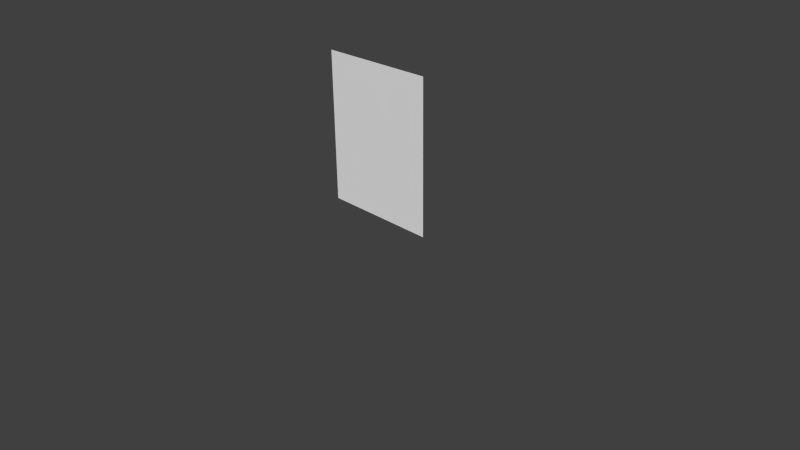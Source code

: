 # Source: tank-isaac.blend  (saved by Blender 2.76.0; exported with 4.5.12 LTS)
import bpy
from mathutils import Matrix  # noqa: F401  (used for matrix-valued properties, if any)

bpy.ops.wm.read_factory_settings(use_empty=True)
scene = bpy.context.scene
scene.name = 'Scene'

# ---- collections
col_collection_1 = bpy.data.collections.new('Collection 1'); scene.collection.children.link(col_collection_1)

# ---- materials (node trees are filled in below, after node groups)
mat_isaac = bpy.data.materials.new('Isaac')
mat_isaac.alpha_threshold = 0.0
mat_isaac.use_transparent_shadow = False
mat_isaac.diffuse_color = (0.6376, 0.3813, 0.3185, 1.0)
mat_isaac.roughness = 0.5
mat_isaac.specular_intensity = 0.05
mat_black = bpy.data.materials.new('Black')
mat_black.alpha_threshold = 0.0
mat_black.use_transparent_shadow = False
mat_black.diffuse_color = (0.01341, 0.01341, 0.01341, 1.0)
mat_black.roughness = 0.5
mat_isaac_tears = bpy.data.materials.new('Isaac-Tears')
mat_isaac_tears.alpha_threshold = 0.0
mat_isaac_tears.use_transparent_shadow = False
mat_isaac_tears.diffuse_color = (0.105, 0.4735, 0.8, 1.0)
mat_isaac_tears.roughness = 0.5
mat_glass_blank = bpy.data.materials.new('Glass-Blank')
mat_glass_blank.alpha_threshold = 0.0
mat_glass_blank.use_transparent_shadow = False
mat_glass_blank.roughness = 0.5

# ---- material node trees

# ---- world
world_world = bpy.data.worlds.new('World'); scene.world = world_world
world_world.color = (0.05088, 0.05088, 0.05088)
world_world.use_sun_shadow = False
world_world.sun_shadow_jitter_overblur = 0.0
world_world.cycles.sampling_method = 'MANUAL'
world_world.cycles.sample_map_resolution = 256

# ---- cameras
cam_camera = bpy.data.cameras.new('Camera')
cam_camera.clip_end = 100.0
cam_camera.lens = 35.0
cam_camera.sensor_width = 32.0
cam_camera.sensor_height = 18.0
cam_camera.ortho_scale = 7.314
cam_camera.dof.focus_distance = 0.0
cam_camera.dof.aperture_fstop = 128.0

# ---- meshes
me_cylinder_001 = bpy.data.meshes.new('Cylinder.001')
me_cylinder_001.from_pydata([(3.731e-08, 0.6718, 1.0), (0.1311, 0.6589, 1.0), (0.2571, 0.6206, 1.0), (0.3732, 0.5586, 1.0), (0.475, 0.475, 1.0), (0.5586, 0.3732, 1.0), (0.6206, 0.2571, 1.0), (0.6589, 0.1311, 1.0), (0.6718, 1.457e-07, 1.0), (0.6589, -0.1311, 1.0), (0.6206, -0.2571, 1.0), (0.5586, -0.3732, 1.0), (0.475, -0.475, 1.0), (0.3732, -0.5586, 1.0), (0.2571, -0.6206, 1.0), (0.1311, -0.6589, 1.0), (-1.816e-07, -0.6718, 1.0), (-0.1311, -0.6589, 1.0), (-0.2571, -0.6206, 1.0), (-0.3732, -0.5586, 1.0), (-0.475, -0.475, 1.0), (-0.5586, -0.3732, 1.0), (-0.6206, -0.2571, 1.0), (-0.6589, -0.1311, 1.0), (-0.6718, 7.436e-07, 1.0), (-0.6589, 0.1311, 1.0), (-0.6206, 0.2571, 1.0), (-0.5586, 0.3732, 1.0), (-0.475, 0.475, 1.0), (-0.3732, 0.5586, 1.0), (-0.2571, 0.6206, 1.0), (-0.1311, 0.6589, 1.0), (-1.304e-07, 0.6789, -0.4693), (1.234e-08, 0.8941, -0.2219), (0.1324, 0.6658, -0.4693), (0.1744, 0.8769, -0.2219), (0.2598, 0.6272, -0.4693), (0.3422, 0.8261, -0.2219), (0.3772, 0.5645, -0.4693), (0.4967, 0.7434, -0.2219), (0.48, 0.48, -0.4693), (0.6322, 0.6322, -0.2219), (0.5645, 0.3772, -0.4693), (0.7434, 0.4967, -0.2219), (0.6272, 0.2598, -0.4693), (0.8261, 0.3422, -0.2219), (0.6658, 0.1324, -0.4693), (0.8769, 0.1744, -0.2219), (0.6789, 7.451e-09, -0.4693), (0.8941, 9.788e-08, -0.2219), (0.6658, -0.1324, -0.4693), (0.8769, -0.1744, -0.2219), (0.6272, -0.2598, -0.4693), (0.8261, -0.3422, -0.2219), (0.5645, -0.3772, -0.4693), (0.7434, -0.4967, -0.2219), (0.48, -0.48, -0.4693), (0.6322, -0.6322, -0.2219), (0.3772, -0.5645, -0.4693), (0.4967, -0.7434, -0.2219), (0.2598, -0.6272, -0.4693), (0.3422, -0.8261, -0.2219), (0.1324, -0.6658, -0.4693), (0.1744, -0.8769, -0.2219), (-1.304e-07, -0.6789, -0.4693), (-2.79e-07, -0.8941, -0.2219), (-0.1324, -0.6658, -0.4693), (-0.1744, -0.8769, -0.2219), (-0.2598, -0.6272, -0.4693), (-0.3422, -0.8261, -0.2219), (-0.3772, -0.5645, -0.4693), (-0.4967, -0.7434, -0.2219), (-0.48, -0.48, -0.4693), (-0.6322, -0.6322, -0.2219), (-0.5645, -0.3772, -0.4693), (-0.7434, -0.4967, -0.2219), (-0.6272, -0.2598, -0.4693), (-0.8261, -0.3422, -0.2219), (-0.6658, -0.1324, -0.4693), (-0.8769, -0.1744, -0.2219), (-0.6789, 4.228e-07, -0.4693), (-0.8941, 8.937e-07, -0.2219), (-0.6658, 0.1324, -0.4693), (-0.8769, 0.1744, -0.2219), (-0.6272, 0.2598, -0.4693), (-0.8261, 0.3422, -0.2219), (-0.5645, 0.3772, -0.4693), (-0.7434, 0.4967, -0.2219), (-0.48, 0.48, -0.4693), (-0.6322, 0.6322, -0.2219), (-0.3772, 0.5645, -0.4693), (-0.4967, 0.7434, -0.2219), (-0.2598, 0.6272, -0.4693), (-0.3422, 0.8261, -0.2219), (-0.1324, 0.6658, -0.4693), (-0.1744, 0.8769, -0.2219)], [], [(95, 31, 0, 33), (37, 2, 3, 39), (39, 3, 4, 41), (41, 4, 5, 43), (43, 5, 6, 45), (45, 6, 7, 47), (47, 7, 8, 49), (49, 8, 9, 51), (51, 9, 10, 53), (53, 10, 11, 55), (55, 11, 12, 57), (57, 12, 13, 59), (59, 13, 14, 61), (61, 14, 15, 63), (63, 15, 16, 65), (65, 16, 17, 67), (67, 17, 18, 69), (69, 18, 19, 71), (71, 19, 20, 73), (73, 20, 21, 75), (75, 21, 22, 77), (77, 22, 23, 79), (79, 23, 24, 81), (81, 24, 25, 83), (83, 25, 26, 85), (85, 26, 27, 87), (87, 27, 28, 89), (89, 28, 29, 91), (91, 29, 30, 93), (93, 30, 31, 95), (1, 0, 31, 30, 29, 28, 27, 26, 25, 24, 23, 22, 21, 20, 19, 18, 17, 16, 15, 14, 13, 12, 11, 10, 9, 8, 7, 6, 5, 4, 3, 2), (35, 1, 2, 37), (33, 0, 1, 35), (33, 35, 34, 32), (35, 37, 36, 34), (37, 39, 38, 36), (39, 41, 40, 38), (41, 43, 42, 40), (43, 45, 44, 42), (45, 47, 46, 44), (47, 49, 48, 46), (49, 51, 50, 48), (51, 53, 52, 50), (53, 55, 54, 52), (55, 57, 56, 54), (57, 59, 58, 56), (59, 61, 60, 58), (61, 63, 62, 60), (63, 65, 64, 62), (65, 67, 66, 64), (67, 69, 68, 66), (69, 71, 70, 68), (71, 73, 72, 70), (73, 75, 74, 72), (75, 77, 76, 74), (77, 79, 78, 76), (79, 81, 80, 78), (81, 83, 82, 80), (83, 85, 84, 82), (85, 87, 86, 84), (87, 89, 88, 86), (89, 91, 90, 88), (91, 93, 92, 90), (93, 95, 94, 92), (95, 33, 32, 94), (32, 34, 36, 38, 40, 42, 44, 46, 48, 50, 52, 54, 56, 58, 60, 62, 64, 66, 68, 70, 72, 74, 76, 78, 80, 82, 84, 86, 88, 90, 92, 94)])
me_cylinder_001.materials.append(mat_isaac)
me_cylinder_001.use_remesh_preserve_volume = False
me_cylinder_001.use_remesh_preserve_attributes = False
me_cylinder_001.use_mirror_vertex_groups = False
me_cylinder_001.update()
me_sphere = bpy.data.meshes.new('Sphere')
me_sphere.from_pydata([(-0.1951, 0.0, 0.9808), (-0.3827, 0.0, 0.9239), (-0.5556, 0.0, 0.8315), (-0.7071, 0.0, 0.7071), (-0.8315, 0.0, 0.5556), (-0.9239, 0.0, 0.3827), (-0.9808, 0.0, 0.1951), (-1.0, 0.0, 7.55e-08), (-0.9808, 0.0, -0.1951), (-0.9239, 0.0, -0.3827), (-0.8315, 0.0, -0.5556), (-0.7071, 0.0, -0.7071), (-0.5556, 0.0, -0.8315), (-0.3827, 0.0, -0.9239), (-0.1951, 0.0, -0.9808), (-0.1913, 0.03806, 0.9808), (-0.3753, 0.07466, 0.9239), (-0.5449, 0.1084, 0.8315), (-0.6935, 0.1379, 0.7071), (-0.8155, 0.1622, 0.5556), (-0.9061, 0.1802, 0.3827), (-0.9619, 0.1913, 0.1951), (-0.9808, 0.1951, 7.55e-08), (-0.9619, 0.1913, -0.1951), (-0.9061, 0.1802, -0.3827), (-0.8155, 0.1622, -0.5556), (-0.6935, 0.1379, -0.7071), (-0.5449, 0.1084, -0.8315), (-0.3753, 0.07466, -0.9239), (-0.1913, 0.03806, -0.9808), (-0.1802, 0.07466, 0.9808), (-0.3536, 0.1464, 0.9239), (-0.5133, 0.2126, 0.8315), (-0.6533, 0.2706, 0.7071), (-0.7682, 0.3182, 0.5556), (-0.8536, 0.3536, 0.3827), (-0.9061, 0.3753, 0.1951), (-0.9239, 0.3827, 7.55e-08), (-0.9061, 0.3753, -0.1951), (-0.8536, 0.3536, -0.3827), (-0.7682, 0.3182, -0.5556), (-0.6533, 0.2706, -0.7071), (-0.5133, 0.2126, -0.8315), (-0.3536, 0.1464, -0.9239), (-0.1802, 0.07466, -0.9808), (-0.1622, 0.1084, 0.9808), (-0.3182, 0.2126, 0.9239), (-0.4619, 0.3087, 0.8315), (-0.5879, 0.3928, 0.7071), (-0.6913, 0.4619, 0.5556), (-0.7682, 0.5133, 0.3827), (-0.8155, 0.5449, 0.1951), (-0.8315, 0.5556, 7.55e-08), (-0.8155, 0.5449, -0.1951), (-0.7682, 0.5133, -0.3827), (-0.6913, 0.4619, -0.5556), (-0.5879, 0.3928, -0.7071), (-0.4619, 0.3087, -0.8315), (-0.3182, 0.2126, -0.9239), (-0.1622, 0.1084, -0.9808), (-0.1379, 0.1379, 0.9808), (-0.2706, 0.2706, 0.9239), (-0.3928, 0.3928, 0.8315), (-0.5, 0.5, 0.7071), (-0.5879, 0.5879, 0.5556), (-0.6533, 0.6533, 0.3827), (-0.6935, 0.6935, 0.1951), (-0.7071, 0.7071, 7.55e-08), (-0.6935, 0.6935, -0.1951), (-0.6533, 0.6533, -0.3827), (-0.5879, 0.5879, -0.5556), (-0.5, 0.5, -0.7071), (-0.3928, 0.3928, -0.8315), (-0.2706, 0.2706, -0.9239), (-0.1379, 0.1379, -0.9808), (-0.1084, 0.1622, 0.9808), (-0.2126, 0.3182, 0.9239), (-0.3087, 0.4619, 0.8315), (-0.3928, 0.5879, 0.7071), (-0.4619, 0.6913, 0.5556), (-0.5133, 0.7682, 0.3827), (-0.5449, 0.8155, 0.1951), (-0.5556, 0.8315, 7.55e-08), (-0.5449, 0.8155, -0.1951), (-0.5133, 0.7682, -0.3827), (-0.4619, 0.6913, -0.5556), (-0.3928, 0.5879, -0.7071), (-0.3087, 0.4619, -0.8315), (-0.2126, 0.3182, -0.9239), (-0.1084, 0.1622, -0.9808), (-0.07466, 0.1802, 0.9808), (-0.1464, 0.3536, 0.9239), (-0.2126, 0.5133, 0.8315), (-0.2706, 0.6533, 0.7071), (-0.3182, 0.7682, 0.5556), (-0.3536, 0.8536, 0.3827), (-0.3753, 0.9061, 0.1951), (-0.3827, 0.9239, 7.55e-08), (-0.3753, 0.9061, -0.1951), (-0.3536, 0.8536, -0.3827), (-0.3182, 0.7682, -0.5556), (-0.2706, 0.6533, -0.7071), (-0.2126, 0.5133, -0.8315), (-0.1464, 0.3536, -0.9239), (-0.07466, 0.1802, -0.9808), (-0.03806, 0.1913, 0.9808), (-0.07466, 0.3753, 0.9239), (-0.1084, 0.5449, 0.8315), (-0.1379, 0.6935, 0.7071), (-0.1622, 0.8155, 0.5556), (-0.1802, 0.9061, 0.3827), (-0.1913, 0.9619, 0.1951), (-0.1951, 0.9808, 7.55e-08), (-0.1913, 0.9619, -0.1951), (-0.1802, 0.9061, -0.3827), (-0.1622, 0.8155, -0.5556), (-0.1379, 0.6935, -0.7071), (-0.1084, 0.5449, -0.8315), (-0.07466, 0.3753, -0.9239), (-0.03806, 0.1913, -0.9808), (3.266e-07, 0.1951, 0.9808), (3.192e-07, 0.3827, 0.9239), (3.117e-07, 0.5556, 0.8315), (3.192e-07, 0.7071, 0.7071), (3.341e-07, 0.8315, 0.5556), (2.745e-07, 0.9239, 0.3827), (3.937e-07, 0.9808, 0.1951), (3.788e-07, 1.0, 7.55e-08), (3.937e-07, 0.9808, -0.1951), (2.298e-07, 0.9239, -0.3827), (3.341e-07, 0.8315, -0.5556), (3.192e-07, 0.7071, -0.7071), (3.415e-07, 0.5556, -0.8315), (3.043e-07, 0.3827, -0.9239), (3.08e-07, 0.1951, -0.9808), (0.03806, 0.1913, 0.9808), (0.07466, 0.3753, 0.9239), (0.1084, 0.5449, 0.8315), (0.138, 0.6935, 0.7071), (0.1622, 0.8155, 0.5556), (0.1802, 0.9061, 0.3827), (0.1913, 0.9619, 0.1951), (0.1951, 0.9808, 7.55e-08), (0.1913, 0.9619, -0.1951), (0.1802, 0.9061, -0.3827), (0.1622, 0.8155, -0.5556), (0.138, 0.6935, -0.7071), (0.1084, 0.5449, -0.8315), (0.07466, 0.3753, -0.9239), (0.03806, 0.1913, -0.9808), (0.07466, 0.1802, 0.9808), (0.1464, 0.3536, 0.9239), (0.2126, 0.5133, 0.8315), (0.2706, 0.6533, 0.7071), (0.3182, 0.7682, 0.5556), (0.3536, 0.8536, 0.3827), (0.3753, 0.9061, 0.1951), (0.3827, 0.9239, 7.55e-08), (0.3753, 0.9061, -0.1951), (0.3536, 0.8536, -0.3827), (0.3182, 0.7682, -0.5556), (0.2706, 0.6533, -0.7071), (0.2126, 0.5133, -0.8315), (0.1464, 0.3536, -0.9239), (0.07466, 0.1802, -0.9808), (0.1084, 0.1622, 0.9808), (0.2126, 0.3182, 0.9239), (0.3087, 0.4619, 0.8315), (0.3928, 0.5879, 0.7071), (0.4619, 0.6913, 0.5556), (0.5133, 0.7682, 0.3827), (0.5449, 0.8155, 0.1951), (0.5556, 0.8315, 7.55e-08), (0.5449, 0.8155, -0.1951), (0.5133, 0.7682, -0.3827), (0.4619, 0.6913, -0.5556), (0.3928, 0.5879, -0.7071), (0.3087, 0.4619, -0.8315), (0.2126, 0.3182, -0.9239), (0.1084, 0.1622, -0.9808), (0.138, 0.1379, 0.9808), (0.2706, 0.2706, 0.9239), (0.3928, 0.3928, 0.8315), (0.5, 0.5, 0.7071), (0.5879, 0.5879, 0.5556), (0.6533, 0.6533, 0.3827), (0.6935, 0.6935, 0.1951), (0.7071, 0.7071, 7.55e-08), (0.6935, 0.6935, -0.1951), (0.6533, 0.6533, -0.3827), (0.5879, 0.5879, -0.5556), (0.5, 0.5, -0.7071), (0.3928, 0.3928, -0.8315), (0.2706, 0.2706, -0.9239), (0.138, 0.1379, -0.9808), (0.1622, 0.1084, 0.9808), (0.3182, 0.2126, 0.9239), (0.4619, 0.3087, 0.8315), (0.5879, 0.3928, 0.7071), (0.6913, 0.4619, 0.5556), (0.7682, 0.5133, 0.3827), (0.8155, 0.5449, 0.1951), (0.8315, 0.5556, 7.55e-08), (0.8155, 0.5449, -0.1951), (0.7682, 0.5133, -0.3827), (0.6913, 0.4619, -0.5556), (0.5879, 0.3928, -0.7071), (0.4619, 0.3087, -0.8315), (0.3182, 0.2126, -0.9239), (0.1622, 0.1084, -0.9808), (0.1802, 0.07466, 0.9808), (0.3536, 0.1464, 0.9239), (0.5133, 0.2126, 0.8315), (0.6533, 0.2706, 0.7071), (0.7682, 0.3182, 0.5556), (0.8536, 0.3536, 0.3827), (0.9061, 0.3753, 0.1951), (0.9239, 0.3827, 7.55e-08), (0.9061, 0.3753, -0.1951), (0.8536, 0.3536, -0.3827), (0.7682, 0.3182, -0.5556), (0.6533, 0.2706, -0.7071), (0.5133, 0.2126, -0.8315), (0.3536, 0.1464, -0.9239), (0.1802, 0.07466, -0.9808), (0.1913, 0.03806, 0.9808), (0.3753, 0.07466, 0.9239), (0.5449, 0.1084, 0.8315), (0.6935, 0.1379, 0.7071), (0.8155, 0.1622, 0.5556), (0.9061, 0.1802, 0.3827), (0.9619, 0.1913, 0.1951), (0.9808, 0.1951, 7.55e-08), (0.9619, 0.1913, -0.1951), (0.9061, 0.1802, -0.3827), (0.8155, 0.1622, -0.5556), (0.6935, 0.1379, -0.7071), (0.5449, 0.1084, -0.8315), (0.3753, 0.07466, -0.9239), (0.1913, 0.03806, -0.9808), (0.1951, -7.212e-09, 0.9808), (0.3827, 4.122e-08, 0.9239), (0.5556, 2.632e-08, 0.8315), (0.7071, -2.584e-08, 0.7071), (0.8315, -8.544e-08, 0.5556), (0.9239, 6.357e-08, 0.3827), (0.9808, -8.544e-08, 0.1951), (1.0, -1.003e-07, 7.55e-08), (0.9808, -8.544e-08, -0.1951), (0.9239, 6.357e-08, -0.3827), (0.8315, -8.544e-08, -0.5556), (0.7071, -2.584e-08, -0.7071), (0.5556, -1.094e-08, -0.8315), (0.3827, 3.964e-09, -0.9239), (0.1951, 3.964e-09, -0.9808), (3.258e-07, 0.0, -1.0), (0.1913, -0.03806, 0.9808), (0.3753, -0.07466, 0.9239), (0.5449, -0.1084, 0.8315), (0.6935, -0.1379, 0.7071), (0.8155, -0.1622, 0.5556), (0.9061, -0.1802, 0.3827), (0.9619, -0.1913, 0.1951), (0.9808, -0.1951, 7.55e-08), (0.9619, -0.1913, -0.1951), (0.9061, -0.1802, -0.3827), (0.8155, -0.1622, -0.5556), (0.6935, -0.1379, -0.7071), (0.5449, -0.1084, -0.8315), (0.3753, -0.07466, -0.9239), (0.1913, -0.03806, -0.9808), (0.1802, -0.07466, 0.9808), (0.3536, -0.1464, 0.9239), (0.5133, -0.2126, 0.8315), (0.6533, -0.2706, 0.7071), (0.7682, -0.3182, 0.5556), (0.8536, -0.3536, 0.3827), (0.9061, -0.3753, 0.1951), (0.9239, -0.3827, 7.55e-08), (0.9061, -0.3753, -0.1951), (0.8536, -0.3536, -0.3827), (0.7682, -0.3182, -0.5556), (0.6533, -0.2706, -0.7071), (0.5133, -0.2126, -0.8315), (0.3536, -0.1464, -0.9239), (0.1802, -0.07466, -0.9808), (0.1622, -0.1084, 0.9808), (0.3182, -0.2126, 0.9239), (0.4619, -0.3087, 0.8315), (0.5879, -0.3928, 0.7071), (0.6913, -0.4619, 0.5556), (0.7682, -0.5133, 0.3827), (0.8155, -0.5449, 0.1951), (0.8315, -0.5556, 7.55e-08), (0.8155, -0.5449, -0.1951), (0.7682, -0.5133, -0.3827), (0.6913, -0.4619, -0.5556), (0.5879, -0.3928, -0.7071), (0.4619, -0.3087, -0.8315), (0.3182, -0.2126, -0.9239), (0.1622, -0.1084, -0.9808), (0.138, -0.1379, 0.9808), (0.2706, -0.2706, 0.9239), (0.3928, -0.3928, 0.8315), (0.5, -0.5, 0.7071), (0.5879, -0.5879, 0.5556), (0.6533, -0.6533, 0.3827), (0.6935, -0.6935, 0.1951), (0.7071, -0.7071, 7.55e-08), (0.6935, -0.6935, -0.1951), (0.6533, -0.6533, -0.3827), (0.5879, -0.5879, -0.5556), (0.5, -0.5, -0.7071), (0.3928, -0.3928, -0.8315), (0.2706, -0.2706, -0.9239), (0.1379, -0.1379, -0.9808), (0.1084, -0.1622, 0.9808), (0.2126, -0.3182, 0.9239), (0.3087, -0.4619, 0.8315), (0.3928, -0.5879, 0.7071), (0.4619, -0.6913, 0.5556), (0.5133, -0.7682, 0.3827), (0.5449, -0.8155, 0.1951), (0.5556, -0.8315, 7.55e-08), (0.5449, -0.8155, -0.1951), (0.5133, -0.7682, -0.3827), (0.4619, -0.6913, -0.5556), (0.3928, -0.5879, -0.7071), (0.3087, -0.4619, -0.8315), (0.2126, -0.3182, -0.9239), (0.1084, -0.1622, -0.9808), (0.07466, -0.1802, 0.9808), (0.1464, -0.3536, 0.9239), (0.2126, -0.5133, 0.8315), (0.2706, -0.6533, 0.7071), (0.3182, -0.7682, 0.5556), (0.3536, -0.8536, 0.3827), (0.3753, -0.9061, 0.1951), (0.3827, -0.9239, 7.55e-08), (0.3753, -0.9061, -0.1951), (0.3536, -0.8536, -0.3827), (0.3182, -0.7682, -0.5556), (0.2706, -0.6533, -0.7071), (0.2126, -0.5133, -0.8315), (0.1464, -0.3536, -0.9239), (0.07466, -0.1802, -0.9808), (0.03806, -0.1913, 0.9808), (0.07466, -0.3753, 0.9239), (0.1084, -0.5449, 0.8315), (0.1379, -0.6935, 0.7071), (0.1622, -0.8155, 0.5556), (0.1802, -0.9061, 0.3827), (0.1913, -0.9619, 0.1951), (0.1951, -0.9808, 7.55e-08), (0.1913, -0.9619, -0.1951), (0.1802, -0.9061, -0.3827), (0.1622, -0.8155, -0.5556), (0.1379, -0.6935, -0.7071), (0.1084, -0.5449, -0.8315), (0.07466, -0.3753, -0.9239), (0.03806, -0.1913, -0.9808), (3.117e-07, -0.1951, 0.9808), (2.819e-07, -0.3827, 0.9239), (2.819e-07, -0.5556, 0.8315), (1.851e-07, -0.7071, 0.7071), (1.404e-07, -0.8315, 0.5556), (3.192e-07, -0.9239, 0.3827), (9.567e-08, -0.9808, 0.1951), (1.404e-07, -1.0, 7.55e-08), (9.567e-08, -0.9808, -0.1951), (3.192e-07, -0.9239, -0.3827), (1.404e-07, -0.8315, -0.5556), (1.851e-07, -0.7071, -0.7071), (2.596e-07, -0.5556, -0.8315), (2.521e-07, -0.3827, -0.9239), (3.155e-07, -0.1951, -0.9808), (-0.03806, -0.1913, 0.9808), (-0.07466, -0.3753, 0.9239), (-0.1084, -0.5449, 0.8315), (-0.1379, -0.6935, 0.7071), (-0.1622, -0.8155, 0.5556), (-0.1802, -0.9061, 0.3827), (-0.1913, -0.9619, 0.1951), (-0.1951, -0.9808, 7.55e-08), (-0.1913, -0.9619, -0.1951), (-0.1802, -0.9061, -0.3827), (-0.1622, -0.8155, -0.5556), (-0.1379, -0.6935, -0.7071), (-0.1084, -0.5449, -0.8315), (-0.07466, -0.3753, -0.9239), (-0.03806, -0.1913, -0.9808), (-0.07466, -0.1802, 0.9808), (-0.1464, -0.3536, 0.9239), (-0.2126, -0.5133, 0.8315), (-0.2706, -0.6533, 0.7071), (-0.3182, -0.7682, 0.5556), (-0.3536, -0.8536, 0.3827), (-0.3753, -0.9061, 0.1951), (-0.3827, -0.9239, 7.55e-08), (-0.3753, -0.9061, -0.1951), (-0.3536, -0.8536, -0.3827), (-0.3182, -0.7682, -0.5556), (-0.2706, -0.6533, -0.7071), (-0.2126, -0.5133, -0.8315), (-0.1464, -0.3536, -0.9239), (-0.07466, -0.1802, -0.9808), (-0.1084, -0.1622, 0.9808), (-0.2126, -0.3182, 0.9239), (-0.3087, -0.4619, 0.8315), (-0.3928, -0.5879, 0.7071), (-0.4619, -0.6913, 0.5556), (-0.5133, -0.7682, 0.3827), (-0.5449, -0.8155, 0.1951), (-0.5556, -0.8315, 7.55e-08), (-0.5449, -0.8155, -0.1951), (-0.5133, -0.7682, -0.3827), (-0.4619, -0.6913, -0.5556), (-0.3928, -0.5879, -0.7071), (-0.3087, -0.4619, -0.8315), (-0.2126, -0.3182, -0.9239), (-0.1084, -0.1622, -0.9808), (-0.1379, -0.1379, 0.9808), (-0.2706, -0.2706, 0.9239), (-0.3928, -0.3928, 0.8315), (-0.5, -0.5, 0.7071), (-0.5879, -0.5879, 0.5556), (-0.6533, -0.6533, 0.3827), (-0.6935, -0.6935, 0.1951), (-0.7071, -0.7071, 7.55e-08), (-0.6935, -0.6935, -0.1951), (-0.6533, -0.6533, -0.3827), (-0.5879, -0.5879, -0.5556), (-0.5, -0.5, -0.7071), (-0.3928, -0.3928, -0.8315), (-0.2706, -0.2706, -0.9239), (-0.1379, -0.1379, -0.9808), (-0.1622, -0.1084, 0.9808), (-0.3182, -0.2126, 0.9239), (-0.4619, -0.3087, 0.8315), (-0.5879, -0.3928, 0.7071), (-0.6913, -0.4619, 0.5556), (-0.7682, -0.5133, 0.3827), (-0.8155, -0.5449, 0.1951), (-0.8315, -0.5556, 7.55e-08), (-0.8155, -0.5449, -0.1951), (-0.7682, -0.5133, -0.3827), (-0.6913, -0.4619, -0.5556), (-0.5879, -0.3928, -0.7071), (-0.4619, -0.3087, -0.8315), (-0.3182, -0.2126, -0.9239), (-0.1622, -0.1084, -0.9808), (2.48e-08, -1.247e-07, 1.0), (-0.1802, -0.07466, 0.9808), (-0.3536, -0.1464, 0.9239), (-0.5133, -0.2126, 0.8315), (-0.6533, -0.2706, 0.7071), (-0.7682, -0.3182, 0.5556), (-0.8536, -0.3536, 0.3827), (-0.9061, -0.3753, 0.1951), (-0.9239, -0.3827, 7.55e-08), (-0.9061, -0.3753, -0.1951), (-0.8536, -0.3536, -0.3827), (-0.7682, -0.3182, -0.5556), (-0.6533, -0.2706, -0.7071), (-0.5133, -0.2126, -0.8315), (-0.3536, -0.1464, -0.9239), (-0.1802, -0.07466, -0.9808), (-0.1913, -0.03806, 0.9808), (-0.3753, -0.07466, 0.9239), (-0.5449, -0.1084, 0.8315), (-0.6935, -0.1379, 0.7071), (-0.8155, -0.1622, 0.5556), (-0.9061, -0.1802, 0.3827), (-0.9619, -0.1913, 0.1951), (-0.9808, -0.1951, 7.55e-08), (-0.9619, -0.1913, -0.1951), (-0.9061, -0.1802, -0.3827), (-0.8155, -0.1622, -0.5556), (-0.6935, -0.1379, -0.7071), (-0.5449, -0.1084, -0.8315), (-0.3753, -0.07466, -0.9239), (-0.1913, -0.03806, -0.9808)], [], [(9, 8, 23, 24), (2, 1, 16, 17), (10, 9, 24, 25), (3, 2, 17, 18), (11, 10, 25, 26), (4, 3, 18, 19), (12, 11, 26, 27), (5, 4, 19, 20), (13, 12, 27, 28), (6, 5, 20, 21), (14, 13, 28, 29), (7, 6, 21, 22), (8, 7, 22, 23), (1, 0, 15, 16), (23, 22, 37, 38), (16, 15, 30, 31), (24, 23, 38, 39), (17, 16, 31, 32), (25, 24, 39, 40), (18, 17, 32, 33), (26, 25, 40, 41), (19, 18, 33, 34), (27, 26, 41, 42), (20, 19, 34, 35), (28, 27, 42, 43), (21, 20, 35, 36), (29, 28, 43, 44), (22, 21, 36, 37), (42, 41, 56, 57), (35, 34, 49, 50), (43, 42, 57, 58), (36, 35, 50, 51), (44, 43, 58, 59), (37, 36, 51, 52), (38, 37, 52, 53), (31, 30, 45, 46), (39, 38, 53, 54), (32, 31, 46, 47), (40, 39, 54, 55), (33, 32, 47, 48), (41, 40, 55, 56), (34, 33, 48, 49), (46, 45, 60, 61), (54, 53, 68, 69), (47, 46, 61, 62), (55, 54, 69, 70), (48, 47, 62, 63), (56, 55, 70, 71), (49, 48, 63, 64), (57, 56, 71, 72), (50, 49, 64, 65), (58, 57, 72, 73), (51, 50, 65, 66), (59, 58, 73, 74), (52, 51, 66, 67), (53, 52, 67, 68), (65, 64, 79, 80), (73, 72, 87, 88), (66, 65, 80, 81), (74, 73, 88, 89), (67, 66, 81, 82), (68, 67, 82, 83), (61, 60, 75, 76), (69, 68, 83, 84), (62, 61, 76, 77), (70, 69, 84, 85), (63, 62, 77, 78), (71, 70, 85, 86), (64, 63, 78, 79), (72, 71, 86, 87), (84, 83, 98, 99), (77, 76, 91, 92), (85, 84, 99, 100), (78, 77, 92, 93), (86, 85, 100, 101), (79, 78, 93, 94), (87, 86, 101, 102), (80, 79, 94, 95), (88, 87, 102, 103), (81, 80, 95, 96), (89, 88, 103, 104), (82, 81, 96, 97), (83, 82, 97, 98), (76, 75, 90, 91), (103, 102, 117, 118), (96, 95, 110, 111), (104, 103, 118, 119), (97, 96, 111, 112), (98, 97, 112, 113), (91, 90, 105, 106), (99, 98, 113, 114), (92, 91, 106, 107), (100, 99, 114, 115), (93, 92, 107, 108), (101, 100, 115, 116), (94, 93, 108, 109), (102, 101, 116, 117), (95, 94, 109, 110), (107, 106, 121, 122), (115, 114, 129, 130), (108, 107, 122, 123), (116, 115, 130, 131), (109, 108, 123, 124), (117, 116, 131, 132), (110, 109, 124, 125), (118, 117, 132, 133), (111, 110, 125, 126), (119, 118, 133, 134), (112, 111, 126, 127), (113, 112, 127, 128), (106, 105, 120, 121), (114, 113, 128, 129), (126, 125, 140, 141), (134, 133, 148, 149), (127, 126, 141, 142), (128, 127, 142, 143), (121, 120, 135, 136), (129, 128, 143, 144), (122, 121, 136, 137), (130, 129, 144, 145), (123, 122, 137, 138), (131, 130, 145, 146), (124, 123, 138, 139), (132, 131, 146, 147), (125, 124, 139, 140), (133, 132, 147, 148), (145, 144, 159, 160), (138, 137, 152, 153), (146, 145, 160, 161), (139, 138, 153, 154), (147, 146, 161, 162), (140, 139, 154, 155), (148, 147, 162, 163), (141, 140, 155, 156), (149, 148, 163, 164), (142, 141, 156, 157), (143, 142, 157, 158), (136, 135, 150, 151), (144, 143, 158, 159), (137, 136, 151, 152), (164, 163, 178, 179), (157, 156, 171, 172), (158, 157, 172, 173), (151, 150, 165, 166), (159, 158, 173, 174), (152, 151, 166, 167), (160, 159, 174, 175), (153, 152, 167, 168), (161, 160, 175, 176), (154, 153, 168, 169), (162, 161, 176, 177), (155, 154, 169, 170), (163, 162, 177, 178), (156, 155, 170, 171), (176, 175, 190, 191), (169, 168, 183, 184), (177, 176, 191, 192), (170, 169, 184, 185), (178, 177, 192, 193), (171, 170, 185, 186), (179, 178, 193, 194), (172, 171, 186, 187), (173, 172, 187, 188), (166, 165, 180, 181), (174, 173, 188, 189), (167, 166, 181, 182), (175, 174, 189, 190), (168, 167, 182, 183), (188, 187, 202, 203), (181, 180, 195, 196), (189, 188, 203, 204), (182, 181, 196, 197), (190, 189, 204, 205), (183, 182, 197, 198), (191, 190, 205, 206), (184, 183, 198, 199), (192, 191, 206, 207), (185, 184, 199, 200), (193, 192, 207, 208), (186, 185, 200, 201), (194, 193, 208, 209), (187, 186, 201, 202), (199, 198, 213, 214), (207, 206, 221, 222), (200, 199, 214, 215), (208, 207, 222, 223), (201, 200, 215, 216), (209, 208, 223, 224), (202, 201, 216, 217), (203, 202, 217, 218), (196, 195, 210, 211), (204, 203, 218, 219), (197, 196, 211, 212), (205, 204, 219, 220), (198, 197, 212, 213), (206, 205, 220, 221), (218, 217, 232, 233), (211, 210, 225, 226), (219, 218, 233, 234), (212, 211, 226, 227), (220, 219, 234, 235), (213, 212, 227, 228), (221, 220, 235, 236), (214, 213, 228, 229), (222, 221, 236, 237), (215, 214, 229, 230), (223, 222, 237, 238), (216, 215, 230, 231), (224, 223, 238, 239), (217, 216, 231, 232), (237, 236, 251, 252), (230, 229, 244, 245), (238, 237, 252, 253), (231, 230, 245, 246), (239, 238, 253, 254), (232, 231, 246, 247), (233, 232, 247, 248), (226, 225, 240, 241), (234, 233, 248, 249), (227, 226, 241, 242), (235, 234, 249, 250), (228, 227, 242, 243), (236, 235, 250, 251), (229, 228, 243, 244), (241, 240, 256, 257), (249, 248, 264, 265), (242, 241, 257, 258), (250, 249, 265, 266), (243, 242, 258, 259), (251, 250, 266, 267), (244, 243, 259, 260), (252, 251, 267, 268), (245, 244, 260, 261), (253, 252, 268, 269), (246, 245, 261, 262), (254, 253, 269, 270), (247, 246, 262, 263), (248, 247, 263, 264), (261, 260, 275, 276), (269, 268, 283, 284), (262, 261, 276, 277), (270, 269, 284, 285), (263, 262, 277, 278), (264, 263, 278, 279), (257, 256, 271, 272), (265, 264, 279, 280), (258, 257, 272, 273), (266, 265, 280, 281), (259, 258, 273, 274), (267, 266, 281, 282), (260, 259, 274, 275), (268, 267, 282, 283), (280, 279, 294, 295), (273, 272, 287, 288), (281, 280, 295, 296), (274, 273, 288, 289), (282, 281, 296, 297), (275, 274, 289, 290), (283, 282, 297, 298), (276, 275, 290, 291), (284, 283, 298, 299), (277, 276, 291, 292), (285, 284, 299, 300), (278, 277, 292, 293), (279, 278, 293, 294), (272, 271, 286, 287), (299, 298, 313, 314), (292, 291, 306, 307), (300, 299, 314, 315), (293, 292, 307, 308), (294, 293, 308, 309), (287, 286, 301, 302), (295, 294, 309, 310), (288, 287, 302, 303), (296, 295, 310, 311), (289, 288, 303, 304), (297, 296, 311, 312), (290, 289, 304, 305), (298, 297, 312, 313), (291, 290, 305, 306), (311, 310, 325, 326), (304, 303, 318, 319), (312, 311, 326, 327), (305, 304, 319, 320), (313, 312, 327, 328), (306, 305, 320, 321), (314, 313, 328, 329), (307, 306, 321, 322), (315, 314, 329, 330), (308, 307, 322, 323), (309, 308, 323, 324), (302, 301, 316, 317), (310, 309, 324, 325), (303, 302, 317, 318), (330, 329, 344, 345), (323, 322, 337, 338), (324, 323, 338, 339), (317, 316, 331, 332), (325, 324, 339, 340), (318, 317, 332, 333), (326, 325, 340, 341), (319, 318, 333, 334), (327, 326, 341, 342), (320, 319, 334, 335), (328, 327, 342, 343), (321, 320, 335, 336), (329, 328, 343, 344), (322, 321, 336, 337), (334, 333, 348, 349), (342, 341, 356, 357), (335, 334, 349, 350), (343, 342, 357, 358), (336, 335, 350, 351), (344, 343, 358, 359), (337, 336, 351, 352), (345, 344, 359, 360), (338, 337, 352, 353), (339, 338, 353, 354), (332, 331, 346, 347), (340, 339, 354, 355), (333, 332, 347, 348), (341, 340, 355, 356), (353, 352, 367, 368), (354, 353, 368, 369), (347, 346, 361, 362), (355, 354, 369, 370), (348, 347, 362, 363), (356, 355, 370, 371), (349, 348, 363, 364), (357, 356, 371, 372), (350, 349, 364, 365), (358, 357, 372, 373), (351, 350, 365, 366), (359, 358, 373, 374), (352, 351, 366, 367), (360, 359, 374, 375), (372, 371, 386, 387), (365, 364, 379, 380), (373, 372, 387, 388), (366, 365, 380, 381), (374, 373, 388, 389), (367, 366, 381, 382), (375, 374, 389, 390), (368, 367, 382, 383), (369, 368, 383, 384), (362, 361, 376, 377), (370, 369, 384, 385), (363, 362, 377, 378), (371, 370, 385, 386), (364, 363, 378, 379), (384, 383, 398, 399), (377, 376, 391, 392), (385, 384, 399, 400), (378, 377, 392, 393), (386, 385, 400, 401), (379, 378, 393, 394), (387, 386, 401, 402), (380, 379, 394, 395), (388, 387, 402, 403), (381, 380, 395, 396), (389, 388, 403, 404), (382, 381, 396, 397), (390, 389, 404, 405), (383, 382, 397, 398), (395, 394, 409, 410), (403, 402, 417, 418), (396, 395, 410, 411), (404, 403, 418, 419), (397, 396, 411, 412), (405, 404, 419, 420), (398, 397, 412, 413), (399, 398, 413, 414), (392, 391, 406, 407), (400, 399, 414, 415), (393, 392, 407, 408), (401, 400, 415, 416), (394, 393, 408, 409), (402, 401, 416, 417), (414, 413, 428, 429), (407, 406, 421, 422), (415, 414, 429, 430), (408, 407, 422, 423), (416, 415, 430, 431), (409, 408, 423, 424), (417, 416, 431, 432), (410, 409, 424, 425), (418, 417, 432, 433), (411, 410, 425, 426), (419, 418, 433, 434), (412, 411, 426, 427), (420, 419, 434, 435), (413, 412, 427, 428), (433, 432, 447, 448), (426, 425, 440, 441), (434, 433, 448, 449), (427, 426, 441, 442), (435, 434, 449, 450), (428, 427, 442, 443), (429, 428, 443, 444), (422, 421, 436, 437), (430, 429, 444, 445), (423, 422, 437, 438), (431, 430, 445, 446), (424, 423, 438, 439), (432, 431, 446, 447), (425, 424, 439, 440), (445, 444, 460, 461), (438, 437, 453, 454), (446, 445, 461, 462), (439, 438, 454, 455), (447, 446, 462, 463), (440, 439, 455, 456), (448, 447, 463, 464), (441, 440, 456, 457), (449, 448, 464, 465), (442, 441, 457, 458), (450, 449, 465, 466), (443, 442, 458, 459), (444, 443, 459, 460), (437, 436, 452, 453), (465, 464, 479, 480), (458, 457, 472, 473), (466, 465, 480, 481), (459, 458, 473, 474), (460, 459, 474, 475), (453, 452, 467, 468), (461, 460, 475, 476), (454, 453, 468, 469), (462, 461, 476, 477), (455, 454, 469, 470), (463, 462, 477, 478), (456, 455, 470, 471), (464, 463, 478, 479), (457, 456, 471, 472), (0, 451, 15), (255, 14, 29), (255, 29, 44), (15, 451, 30), (30, 451, 45), (255, 44, 59), (45, 451, 60), (255, 59, 74), (60, 451, 75), (255, 74, 89), (75, 451, 90), (255, 89, 104), (90, 451, 105), (255, 104, 119), (105, 451, 120), (255, 119, 134), (120, 451, 135), (255, 134, 149), (135, 451, 150), (255, 149, 164), (150, 451, 165), (255, 164, 179), (165, 451, 180), (255, 179, 194), (180, 451, 195), (255, 194, 209), (195, 451, 210), (255, 209, 224), (210, 451, 225), (255, 224, 239), (225, 451, 240), (255, 239, 254), (240, 451, 256), (255, 254, 270), (256, 451, 271), (255, 270, 285), (271, 451, 286), (255, 285, 300), (286, 451, 301), (255, 300, 315), (301, 451, 316), (255, 315, 330), (316, 451, 331), (255, 330, 345), (331, 451, 346), (255, 345, 360), (346, 451, 361), (255, 360, 375), (361, 451, 376), (255, 375, 390), (376, 451, 391), (255, 390, 405), (391, 451, 406), (255, 405, 420), (406, 451, 421), (255, 420, 435), (421, 451, 436), (255, 435, 450), (436, 451, 452), (255, 450, 466), (452, 451, 467), (255, 466, 481), (469, 468, 1, 2), (477, 476, 9, 10), (470, 469, 2, 3), (478, 477, 10, 11), (471, 470, 3, 4), (479, 478, 11, 12), (472, 471, 4, 5), (480, 479, 12, 13), (473, 472, 5, 6), (481, 480, 13, 14), (474, 473, 6, 7), (467, 451, 0), (255, 481, 14), (475, 474, 7, 8), (468, 467, 0, 1), (476, 475, 8, 9)])
me_sphere.polygons.foreach_set('material_index', [0, 0, 0, 0, 0, 0, 0, 0, 0, 0, 0, 0, 0, 0, 0, 0, 0, 0, 0, 0, 0, 0, 0, 0, 0, 0, 0, 0, 0, 0, 0, 0, 0, 0, 0, 0, 0, 0, 0, 0, 0, 0, 0, 0, 0, 0, 0, 0, 0, 0, 0, 0, 0, 0, 0, 0, 0, 0, 0, 0, 0, 0, 0, 0, 0, 0, 0, 0, 0, 0, 0, 0, 0, 0, 0, 0, 0, 0, 0, 0, 0, 0, 0, 0, 0, 0, 0, 0, 0, 0, 0, 0, 0, 0, 0, 0, 0, 0, 0, 0, 0, 0, 0, 0, 0, 0, 0, 0, 0, 0, 0, 0, 0, 0, 0, 0, 0, 0, 0, 0, 0, 0, 0, 0, 0, 0, 0, 0, 0, 0, 0, 0, 0, 0, 0, 0, 0, 0, 0, 0, 0, 0, 0, 0, 0, 0, 0, 0, 0, 0, 0, 0, 0, 0, 0, 0, 0, 0, 0, 0, 0, 0, 0, 0, 0, 0, 0, 0, 0, 0, 0, 0, 0, 0, 0, 0, 0, 0, 0, 0, 0, 0, 0, 0, 0, 0, 0, 0, 0, 0, 0, 0, 0, 0, 0, 0, 0, 0, 0, 0, 0, 0, 0, 0, 0, 0, 0, 0, 0, 0, 0, 0, 0, 0, 0, 0, 0, 0, 0, 0, 0, 0, 0, 0, 0, 0, 0, 0, 0, 0, 0, 0, 0, 0, 0, 0, 0, 0, 0, 0, 0, 0, 0, 0, 0, 0, 0, 0, 0, 0, 0, 0, 0, 0, 0, 0, 0, 0, 0, 0, 0, 0, 0, 0, 0, 0, 0, 0, 0, 0, 0, 0, 0, 0, 0, 0, 0, 0, 0, 0, 2, 0, 0, 0, 0, 0, 0, 0, 0, 0, 1, 0, 2, 0, 0, 0, 1, 0, 2, 0, 0, 0, 0, 0, 0, 0, 0, 0, 0, 2, 0, 0, 0, 0, 0, 0, 0, 1, 0, 2, 0, 2, 0, 0, 0, 0, 0, 0, 0, 0, 0, 0, 0, 0, 0, 0, 0, 0, 0, 0, 0, 0, 0, 0, 0, 0, 0, 0, 0, 0, 1, 0, 2, 0, 2, 0, 0, 0, 0, 0, 0, 0, 0, 0, 0, 0, 0, 0, 0, 0, 0, 1, 0, 2, 0, 0, 0, 0, 1, 0, 2, 0, 2, 0, 2, 0, 0, 0, 0, 0, 0, 0, 0, 0, 0, 0, 0, 0, 0, 0, 0, 0, 0, 0, 0, 0, 0, 0, 0, 0, 0, 0, 0, 0, 0, 0, 0, 0, 0, 0, 0, 0, 0, 0, 0, 0, 0, 0, 0, 0, 0, 0, 0, 0, 0, 0, 0, 0, 0, 0, 0, 0, 0, 0, 0, 0, 0, 0, 0, 0, 0, 0, 0, 0, 0, 0, 0, 0, 0, 0, 0, 0, 0, 0, 0, 0, 0, 0, 0, 0, 0, 0, 0, 0, 0, 0, 0, 0, 0, 0, 0, 0, 0, 0, 0, 0, 0, 0, 0, 0, 0, 0, 0, 0, 0, 0, 0, 0, 0, 0, 0, 0, 0, 0, 0, 0, 0, 0, 0, 0, 0, 0])
me_sphere.materials.append(mat_isaac)
me_sphere.materials.append(mat_black)
me_sphere.materials.append(mat_isaac_tears)
me_sphere.use_remesh_preserve_volume = False
me_sphere.use_remesh_preserve_attributes = False
me_sphere.use_mirror_vertex_groups = False
me_sphere.update()
me_plane_001 = bpy.data.meshes.new('Plane.001')
me_plane_001.from_pydata([(-0.8, 0.1, 2.5), (0.8, 0.1, 2.5), (-0.8, 0.1, 0.5), (0.8, 0.1, 0.5)], [], [(2, 3, 1, 0)])
me_plane_001.materials.append(mat_glass_blank)
me_plane_001.use_remesh_preserve_volume = False
me_plane_001.use_remesh_preserve_attributes = False
me_plane_001.use_mirror_vertex_groups = False
me_plane_001.update()
me_cylinder_003 = bpy.data.meshes.new('Cylinder.003')
me_cylinder_003.from_pydata([(3.731e-08, 0.6718, 1.0), (0.1311, 0.6589, 1.0), (0.2571, 0.6206, 1.0), (0.3732, 0.5586, 1.0), (0.475, 0.475, 1.0), (0.5586, 0.3732, 1.0), (0.6206, 0.2571, 1.0), (0.6589, 0.1311, 1.0), (0.6718, 1.457e-07, 1.0), (0.6589, -0.1311, 1.0), (0.6206, -0.2571, 1.0), (0.5586, -0.3732, 1.0), (0.475, -0.475, 1.0), (0.3732, -0.5586, 1.0), (0.2571, -0.6206, 1.0), (0.1311, -0.6589, 1.0), (-1.816e-07, -0.6718, 1.0), (-0.1311, -0.6589, 1.0), (-0.2571, -0.6206, 1.0), (-0.3732, -0.5586, 1.0), (-0.475, -0.475, 1.0), (-0.5586, -0.3732, 1.0), (-0.6206, -0.2571, 1.0), (-0.6589, -0.1311, 1.0), (-0.6718, 7.436e-07, 1.0), (-0.6589, 0.1311, 1.0), (-0.6206, 0.2571, 1.0), (-0.5586, 0.3732, 1.0), (-0.475, 0.475, 1.0), (-0.3732, 0.5586, 1.0), (-0.2571, 0.6206, 1.0), (-0.1311, 0.6589, 1.0), (-1.304e-07, 0.6789, -0.7762), (1.234e-08, 0.8941, -0.5288), (0.1324, 0.6658, -0.7762), (0.1744, 0.8769, -0.5288), (0.2598, 0.6272, -0.7762), (0.3422, 0.8261, -0.5288), (0.3772, 0.5645, -0.7762), (0.4967, 0.7434, -0.5288), (0.48, 0.48, -0.7762), (0.6322, 0.6322, -0.5288), (0.5645, 0.3772, -0.7762), (0.7434, 0.4967, -0.5288), (0.6272, 0.2598, -0.7762), (0.8261, 0.3422, -0.5288), (0.6658, 0.1324, -0.7762), (0.8769, 0.1744, -0.5288), (0.6789, 7.451e-09, -0.7762), (0.8941, 9.788e-08, -0.5288), (0.6658, -0.1324, -0.7762), (0.8769, -0.1744, -0.5288), (0.6272, -0.2598, -0.7762), (0.8261, -0.3422, -0.5288), (0.5645, -0.3772, -0.7762), (0.7434, -0.4967, -0.5288), (0.48, -0.48, -0.7762), (0.6322, -0.6322, -0.5288), (0.3772, -0.5645, -0.7762), (0.4967, -0.7434, -0.5288), (0.2598, -0.6272, -0.7762), (0.3422, -0.8261, -0.5288), (0.1324, -0.6658, -0.7762), (0.1744, -0.8769, -0.5288), (-1.304e-07, -0.6789, -0.7762), (-2.79e-07, -0.8941, -0.5288), (-0.1324, -0.6658, -0.7762), (-0.1744, -0.8769, -0.5288), (-0.2598, -0.6272, -0.7762), (-0.3422, -0.8261, -0.5288), (-0.3772, -0.5645, -0.7762), (-0.4967, -0.7434, -0.5288), (-0.48, -0.48, -0.7762), (-0.6322, -0.6322, -0.5288), (-0.5645, -0.3772, -0.7762), (-0.7434, -0.4967, -0.5288), (-0.6272, -0.2598, -0.7762), (-0.8261, -0.3422, -0.5288), (-0.6658, -0.1324, -0.7762), (-0.8769, -0.1744, -0.5288), (-0.6789, 4.228e-07, -0.7762), (-0.8941, 8.937e-07, -0.5288), (-0.6658, 0.1324, -0.7762), (-0.8769, 0.1744, -0.5288), (-0.6272, 0.2598, -0.7762), (-0.8261, 0.3422, -0.5288), (-0.5645, 0.3772, -0.7762), (-0.7434, 0.4967, -0.5288), (-0.48, 0.48, -0.7762), (-0.6322, 0.6322, -0.5288), (-0.3772, 0.5645, -0.7762), (-0.4967, 0.7434, -0.5288), (-0.2598, 0.6272, -0.7762), (-0.3422, 0.8261, -0.5288), (-0.1324, 0.6658, -0.7762), (-0.1744, 0.8769, -0.5288)], [], [(95, 31, 0, 33), (37, 2, 3, 39), (39, 3, 4, 41), (41, 4, 5, 43), (43, 5, 6, 45), (45, 6, 7, 47), (47, 7, 8, 49), (49, 8, 9, 51), (51, 9, 10, 53), (53, 10, 11, 55), (55, 11, 12, 57), (57, 12, 13, 59), (59, 13, 14, 61), (61, 14, 15, 63), (63, 15, 16, 65), (65, 16, 17, 67), (67, 17, 18, 69), (69, 18, 19, 71), (71, 19, 20, 73), (73, 20, 21, 75), (75, 21, 22, 77), (77, 22, 23, 79), (79, 23, 24, 81), (81, 24, 25, 83), (83, 25, 26, 85), (85, 26, 27, 87), (87, 27, 28, 89), (89, 28, 29, 91), (91, 29, 30, 93), (93, 30, 31, 95), (1, 0, 31, 30, 29, 28, 27, 26, 25, 24, 23, 22, 21, 20, 19, 18, 17, 16, 15, 14, 13, 12, 11, 10, 9, 8, 7, 6, 5, 4, 3, 2), (35, 1, 2, 37), (33, 0, 1, 35), (33, 35, 34, 32), (35, 37, 36, 34), (37, 39, 38, 36), (39, 41, 40, 38), (41, 43, 42, 40), (43, 45, 44, 42), (45, 47, 46, 44), (47, 49, 48, 46), (49, 51, 50, 48), (51, 53, 52, 50), (53, 55, 54, 52), (55, 57, 56, 54), (57, 59, 58, 56), (59, 61, 60, 58), (61, 63, 62, 60), (63, 65, 64, 62), (65, 67, 66, 64), (67, 69, 68, 66), (69, 71, 70, 68), (71, 73, 72, 70), (73, 75, 74, 72), (75, 77, 76, 74), (77, 79, 78, 76), (79, 81, 80, 78), (81, 83, 82, 80), (83, 85, 84, 82), (85, 87, 86, 84), (87, 89, 88, 86), (89, 91, 90, 88), (91, 93, 92, 90), (93, 95, 94, 92), (95, 33, 32, 94), (32, 34, 36, 38, 40, 42, 44, 46, 48, 50, 52, 54, 56, 58, 60, 62, 64, 66, 68, 70, 72, 74, 76, 78, 80, 82, 84, 86, 88, 90, 92, 94)])
me_cylinder_003.materials.append(mat_isaac)
me_cylinder_003.use_remesh_preserve_volume = False
me_cylinder_003.use_remesh_preserve_attributes = False
me_cylinder_003.use_mirror_vertex_groups = False
me_cylinder_003.update()
me_cylinder_005 = bpy.data.meshes.new('Cylinder.005')
me_cylinder_005.from_pydata([(3.731e-08, 0.6718, 1.0), (0.1311, 0.6589, 1.0), (0.2571, 0.6206, 1.0), (0.3732, 0.5586, 1.0), (0.475, 0.475, 1.0), (0.5586, 0.3732, 1.0), (0.6206, 0.2571, 1.0), (0.6589, 0.1311, 1.0), (0.6718, 1.457e-07, 1.0), (0.6589, -0.1311, 1.0), (0.6206, -0.2571, 1.0), (0.5586, -0.3732, 1.0), (0.475, -0.475, 1.0), (0.3732, -0.5586, 1.0), (0.2571, -0.6206, 1.0), (0.1311, -0.6589, 1.0), (-1.816e-07, -0.6718, 1.0), (-0.1311, -0.6589, 1.0), (-0.2571, -0.6206, 1.0), (-0.3732, -0.5586, 1.0), (-0.475, -0.475, 1.0), (-0.5586, -0.3732, 1.0), (-0.6206, -0.2571, 1.0), (-0.6589, -0.1311, 1.0), (-0.6718, 7.436e-07, 1.0), (-0.6589, 0.1311, 1.0), (-0.6206, 0.2571, 1.0), (-0.5586, 0.3732, 1.0), (-0.475, 0.475, 1.0), (-0.3732, 0.5586, 1.0), (-0.2571, 0.6206, 1.0), (-0.1311, 0.6589, 1.0), (-1.304e-07, 0.6789, -0.7762), (1.234e-08, 0.8941, -0.5288), (0.1324, 0.6658, -0.7762), (0.1744, 0.8769, -0.5288), (0.2598, 0.6272, -0.7762), (0.3422, 0.8261, -0.5288), (0.3772, 0.5645, -0.7762), (0.4967, 0.7434, -0.5288), (0.48, 0.48, -0.7762), (0.6322, 0.6322, -0.5288), (0.5645, 0.3772, -0.7762), (0.7434, 0.4967, -0.5288), (0.6272, 0.2598, -0.7762), (0.8261, 0.3422, -0.5288), (0.6658, 0.1324, -0.7762), (0.8769, 0.1744, -0.5288), (0.6789, 7.451e-09, -0.7762), (0.8941, 9.788e-08, -0.5288), (0.6658, -0.1324, -0.7762), (0.8769, -0.1744, -0.5288), (0.6272, -0.2598, -0.7762), (0.8261, -0.3422, -0.5288), (0.5645, -0.3772, -0.7762), (0.7434, -0.4967, -0.5288), (0.48, -0.48, -0.7762), (0.6322, -0.6322, -0.5288), (0.3772, -0.5645, -0.7762), (0.4967, -0.7434, -0.5288), (0.2598, -0.6272, -0.7762), (0.3422, -0.8261, -0.5288), (0.1324, -0.6658, -0.7762), (0.1744, -0.8769, -0.5288), (-1.304e-07, -0.6789, -0.7762), (-2.79e-07, -0.8941, -0.5288), (-0.1324, -0.6658, -0.7762), (-0.1744, -0.8769, -0.5288), (-0.2598, -0.6272, -0.7762), (-0.3422, -0.8261, -0.5288), (-0.3772, -0.5645, -0.7762), (-0.4967, -0.7434, -0.5288), (-0.48, -0.48, -0.7762), (-0.6322, -0.6322, -0.5288), (-0.5645, -0.3772, -0.7762), (-0.7434, -0.4967, -0.5288), (-0.6272, -0.2598, -0.7762), (-0.8261, -0.3422, -0.5288), (-0.6658, -0.1324, -0.7762), (-0.8769, -0.1744, -0.5288), (-0.6789, 4.228e-07, -0.7762), (-0.8941, 8.937e-07, -0.5288), (-0.6658, 0.1324, -0.7762), (-0.8769, 0.1744, -0.5288), (-0.6272, 0.2598, -0.7762), (-0.8261, 0.3422, -0.5288), (-0.5645, 0.3772, -0.7762), (-0.7434, 0.4967, -0.5288), (-0.48, 0.48, -0.7762), (-0.6322, 0.6322, -0.5288), (-0.3772, 0.5645, -0.7762), (-0.4967, 0.7434, -0.5288), (-0.2598, 0.6272, -0.7762), (-0.3422, 0.8261, -0.5288), (-0.1324, 0.6658, -0.7762), (-0.1744, 0.8769, -0.5288)], [], [(95, 31, 0, 33), (37, 2, 3, 39), (39, 3, 4, 41), (41, 4, 5, 43), (43, 5, 6, 45), (45, 6, 7, 47), (47, 7, 8, 49), (49, 8, 9, 51), (51, 9, 10, 53), (53, 10, 11, 55), (55, 11, 12, 57), (57, 12, 13, 59), (59, 13, 14, 61), (61, 14, 15, 63), (63, 15, 16, 65), (65, 16, 17, 67), (67, 17, 18, 69), (69, 18, 19, 71), (71, 19, 20, 73), (73, 20, 21, 75), (75, 21, 22, 77), (77, 22, 23, 79), (79, 23, 24, 81), (81, 24, 25, 83), (83, 25, 26, 85), (85, 26, 27, 87), (87, 27, 28, 89), (89, 28, 29, 91), (91, 29, 30, 93), (93, 30, 31, 95), (1, 0, 31, 30, 29, 28, 27, 26, 25, 24, 23, 22, 21, 20, 19, 18, 17, 16, 15, 14, 13, 12, 11, 10, 9, 8, 7, 6, 5, 4, 3, 2), (35, 1, 2, 37), (33, 0, 1, 35), (33, 35, 34, 32), (35, 37, 36, 34), (37, 39, 38, 36), (39, 41, 40, 38), (41, 43, 42, 40), (43, 45, 44, 42), (45, 47, 46, 44), (47, 49, 48, 46), (49, 51, 50, 48), (51, 53, 52, 50), (53, 55, 54, 52), (55, 57, 56, 54), (57, 59, 58, 56), (59, 61, 60, 58), (61, 63, 62, 60), (63, 65, 64, 62), (65, 67, 66, 64), (67, 69, 68, 66), (69, 71, 70, 68), (71, 73, 72, 70), (73, 75, 74, 72), (75, 77, 76, 74), (77, 79, 78, 76), (79, 81, 80, 78), (81, 83, 82, 80), (83, 85, 84, 82), (85, 87, 86, 84), (87, 89, 88, 86), (89, 91, 90, 88), (91, 93, 92, 90), (93, 95, 94, 92), (95, 33, 32, 94), (32, 34, 36, 38, 40, 42, 44, 46, 48, 50, 52, 54, 56, 58, 60, 62, 64, 66, 68, 70, 72, 74, 76, 78, 80, 82, 84, 86, 88, 90, 92, 94)])
me_cylinder_005.materials.append(mat_isaac)
me_cylinder_005.use_remesh_preserve_volume = False
me_cylinder_005.use_remesh_preserve_attributes = False
me_cylinder_005.use_mirror_vertex_groups = False
me_cylinder_005.update()
me_cylinder_006 = bpy.data.meshes.new('Cylinder.006')
me_cylinder_006.from_pydata([(3.731e-08, 0.6718, 1.0), (0.1311, 0.6589, 1.0), (0.2571, 0.6206, 1.0), (0.3732, 0.5586, 1.0), (0.475, 0.475, 1.0), (0.5586, 0.3732, 1.0), (0.6206, 0.2571, 1.0), (0.6589, 0.1311, 1.0), (0.6718, 1.457e-07, 1.0), (0.6589, -0.1311, 1.0), (0.6206, -0.2571, 1.0), (0.5586, -0.3732, 1.0), (0.475, -0.475, 1.0), (0.3732, -0.5586, 1.0), (0.2571, -0.6206, 1.0), (0.1311, -0.6589, 1.0), (-1.816e-07, -0.6718, 1.0), (-0.1311, -0.6589, 1.0), (-0.2571, -0.6206, 1.0), (-0.3732, -0.5586, 1.0), (-0.475, -0.475, 1.0), (-0.5586, -0.3732, 1.0), (-0.6206, -0.2571, 1.0), (-0.6589, -0.1311, 1.0), (-0.6718, 7.436e-07, 1.0), (-0.6589, 0.1311, 1.0), (-0.6206, 0.2571, 1.0), (-0.5586, 0.3732, 1.0), (-0.475, 0.475, 1.0), (-0.3732, 0.5586, 1.0), (-0.2571, 0.6206, 1.0), (-0.1311, 0.6589, 1.0), (-1.304e-07, 0.6789, -0.7762), (1.234e-08, 0.8941, -0.5288), (0.1324, 0.6658, -0.7762), (0.1744, 0.8769, -0.5288), (0.2598, 0.6272, -0.7762), (0.3422, 0.8261, -0.5288), (0.3772, 0.5645, -0.7762), (0.4967, 0.7434, -0.5288), (0.48, 0.48, -0.7762), (0.6322, 0.6322, -0.5288), (0.5645, 0.3772, -0.7762), (0.7434, 0.4967, -0.5288), (0.6272, 0.2598, -0.7762), (0.8261, 0.3422, -0.5288), (0.6658, 0.1324, -0.7762), (0.8769, 0.1744, -0.5288), (0.6789, 7.451e-09, -0.7762), (0.8941, 9.788e-08, -0.5288), (0.6658, -0.1324, -0.7762), (0.8769, -0.1744, -0.5288), (0.6272, -0.2598, -0.7762), (0.8261, -0.3422, -0.5288), (0.5645, -0.3772, -0.7762), (0.7434, -0.4967, -0.5288), (0.48, -0.48, -0.7762), (0.6322, -0.6322, -0.5288), (0.3772, -0.5645, -0.7762), (0.4967, -0.7434, -0.5288), (0.2598, -0.6272, -0.7762), (0.3422, -0.8261, -0.5288), (0.1324, -0.6658, -0.7762), (0.1744, -0.8769, -0.5288), (-1.304e-07, -0.6789, -0.7762), (-2.79e-07, -0.8941, -0.5288), (-0.1324, -0.6658, -0.7762), (-0.1744, -0.8769, -0.5288), (-0.2598, -0.6272, -0.7762), (-0.3422, -0.8261, -0.5288), (-0.3772, -0.5645, -0.7762), (-0.4967, -0.7434, -0.5288), (-0.48, -0.48, -0.7762), (-0.6322, -0.6322, -0.5288), (-0.5645, -0.3772, -0.7762), (-0.7434, -0.4967, -0.5288), (-0.6272, -0.2598, -0.7762), (-0.8261, -0.3422, -0.5288), (-0.6658, -0.1324, -0.7762), (-0.8769, -0.1744, -0.5288), (-0.6789, 4.228e-07, -0.7762), (-0.8941, 8.937e-07, -0.5288), (-0.6658, 0.1324, -0.7762), (-0.8769, 0.1744, -0.5288), (-0.6272, 0.2598, -0.7762), (-0.8261, 0.3422, -0.5288), (-0.5645, 0.3772, -0.7762), (-0.7434, 0.4967, -0.5288), (-0.48, 0.48, -0.7762), (-0.6322, 0.6322, -0.5288), (-0.3772, 0.5645, -0.7762), (-0.4967, 0.7434, -0.5288), (-0.2598, 0.6272, -0.7762), (-0.3422, 0.8261, -0.5288), (-0.1324, 0.6658, -0.7762), (-0.1744, 0.8769, -0.5288)], [], [(95, 31, 0, 33), (37, 2, 3, 39), (39, 3, 4, 41), (41, 4, 5, 43), (43, 5, 6, 45), (45, 6, 7, 47), (47, 7, 8, 49), (49, 8, 9, 51), (51, 9, 10, 53), (53, 10, 11, 55), (55, 11, 12, 57), (57, 12, 13, 59), (59, 13, 14, 61), (61, 14, 15, 63), (63, 15, 16, 65), (65, 16, 17, 67), (67, 17, 18, 69), (69, 18, 19, 71), (71, 19, 20, 73), (73, 20, 21, 75), (75, 21, 22, 77), (77, 22, 23, 79), (79, 23, 24, 81), (81, 24, 25, 83), (83, 25, 26, 85), (85, 26, 27, 87), (87, 27, 28, 89), (89, 28, 29, 91), (91, 29, 30, 93), (93, 30, 31, 95), (1, 0, 31, 30, 29, 28, 27, 26, 25, 24, 23, 22, 21, 20, 19, 18, 17, 16, 15, 14, 13, 12, 11, 10, 9, 8, 7, 6, 5, 4, 3, 2), (35, 1, 2, 37), (33, 0, 1, 35), (33, 35, 34, 32), (35, 37, 36, 34), (37, 39, 38, 36), (39, 41, 40, 38), (41, 43, 42, 40), (43, 45, 44, 42), (45, 47, 46, 44), (47, 49, 48, 46), (49, 51, 50, 48), (51, 53, 52, 50), (53, 55, 54, 52), (55, 57, 56, 54), (57, 59, 58, 56), (59, 61, 60, 58), (61, 63, 62, 60), (63, 65, 64, 62), (65, 67, 66, 64), (67, 69, 68, 66), (69, 71, 70, 68), (71, 73, 72, 70), (73, 75, 74, 72), (75, 77, 76, 74), (77, 79, 78, 76), (79, 81, 80, 78), (81, 83, 82, 80), (83, 85, 84, 82), (85, 87, 86, 84), (87, 89, 88, 86), (89, 91, 90, 88), (91, 93, 92, 90), (93, 95, 94, 92), (95, 33, 32, 94), (32, 34, 36, 38, 40, 42, 44, 46, 48, 50, 52, 54, 56, 58, 60, 62, 64, 66, 68, 70, 72, 74, 76, 78, 80, 82, 84, 86, 88, 90, 92, 94)])
me_cylinder_006.materials.append(mat_isaac)
me_cylinder_006.use_remesh_preserve_volume = False
me_cylinder_006.use_remesh_preserve_attributes = False
me_cylinder_006.use_mirror_vertex_groups = False
me_cylinder_006.update()
me_cylinder_007 = bpy.data.meshes.new('Cylinder.007')
me_cylinder_007.from_pydata([(3.731e-08, 0.6718, 1.0), (0.1311, 0.6589, 1.0), (0.2571, 0.6206, 1.0), (0.3732, 0.5586, 1.0), (0.475, 0.475, 1.0), (0.5586, 0.3732, 1.0), (0.6206, 0.2571, 1.0), (0.6589, 0.1311, 1.0), (0.6718, 1.457e-07, 1.0), (0.6589, -0.1311, 1.0), (0.6206, -0.2571, 1.0), (0.5586, -0.3732, 1.0), (0.475, -0.475, 1.0), (0.3732, -0.5586, 1.0), (0.2571, -0.6206, 1.0), (0.1311, -0.6589, 1.0), (-1.816e-07, -0.6718, 1.0), (-0.1311, -0.6589, 1.0), (-0.2571, -0.6206, 1.0), (-0.3732, -0.5586, 1.0), (-0.475, -0.475, 1.0), (-0.5586, -0.3732, 1.0), (-0.6206, -0.2571, 1.0), (-0.6589, -0.1311, 1.0), (-0.6718, 7.436e-07, 1.0), (-0.6589, 0.1311, 1.0), (-0.6206, 0.2571, 1.0), (-0.5586, 0.3732, 1.0), (-0.475, 0.475, 1.0), (-0.3732, 0.5586, 1.0), (-0.2571, 0.6206, 1.0), (-0.1311, 0.6589, 1.0), (-1.304e-07, 0.6789, -0.7762), (1.234e-08, 0.8941, -0.5288), (0.1324, 0.6658, -0.7762), (0.1744, 0.8769, -0.5288), (0.2598, 0.6272, -0.7762), (0.3422, 0.8261, -0.5288), (0.3772, 0.5645, -0.7762), (0.4967, 0.7434, -0.5288), (0.48, 0.48, -0.7762), (0.6322, 0.6322, -0.5288), (0.5645, 0.3772, -0.7762), (0.7434, 0.4967, -0.5288), (0.6272, 0.2598, -0.7762), (0.8261, 0.3422, -0.5288), (0.6658, 0.1324, -0.7762), (0.8769, 0.1744, -0.5288), (0.6789, 7.451e-09, -0.7762), (0.8941, 9.788e-08, -0.5288), (0.6658, -0.1324, -0.7762), (0.8769, -0.1744, -0.5288), (0.6272, -0.2598, -0.7762), (0.8261, -0.3422, -0.5288), (0.5645, -0.3772, -0.7762), (0.7434, -0.4967, -0.5288), (0.48, -0.48, -0.7762), (0.6322, -0.6322, -0.5288), (0.3772, -0.5645, -0.7762), (0.4967, -0.7434, -0.5288), (0.2598, -0.6272, -0.7762), (0.3422, -0.8261, -0.5288), (0.1324, -0.6658, -0.7762), (0.1744, -0.8769, -0.5288), (-1.304e-07, -0.6789, -0.7762), (-2.79e-07, -0.8941, -0.5288), (-0.1324, -0.6658, -0.7762), (-0.1744, -0.8769, -0.5288), (-0.2598, -0.6272, -0.7762), (-0.3422, -0.8261, -0.5288), (-0.3772, -0.5645, -0.7762), (-0.4967, -0.7434, -0.5288), (-0.48, -0.48, -0.7762), (-0.6322, -0.6322, -0.5288), (-0.5645, -0.3772, -0.7762), (-0.7434, -0.4967, -0.5288), (-0.6272, -0.2598, -0.7762), (-0.8261, -0.3422, -0.5288), (-0.6658, -0.1324, -0.7762), (-0.8769, -0.1744, -0.5288), (-0.6789, 4.228e-07, -0.7762), (-0.8941, 8.937e-07, -0.5288), (-0.6658, 0.1324, -0.7762), (-0.8769, 0.1744, -0.5288), (-0.6272, 0.2598, -0.7762), (-0.8261, 0.3422, -0.5288), (-0.5645, 0.3772, -0.7762), (-0.7434, 0.4967, -0.5288), (-0.48, 0.48, -0.7762), (-0.6322, 0.6322, -0.5288), (-0.3772, 0.5645, -0.7762), (-0.4967, 0.7434, -0.5288), (-0.2598, 0.6272, -0.7762), (-0.3422, 0.8261, -0.5288), (-0.1324, 0.6658, -0.7762), (-0.1744, 0.8769, -0.5288)], [], [(95, 31, 0, 33), (37, 2, 3, 39), (39, 3, 4, 41), (41, 4, 5, 43), (43, 5, 6, 45), (45, 6, 7, 47), (47, 7, 8, 49), (49, 8, 9, 51), (51, 9, 10, 53), (53, 10, 11, 55), (55, 11, 12, 57), (57, 12, 13, 59), (59, 13, 14, 61), (61, 14, 15, 63), (63, 15, 16, 65), (65, 16, 17, 67), (67, 17, 18, 69), (69, 18, 19, 71), (71, 19, 20, 73), (73, 20, 21, 75), (75, 21, 22, 77), (77, 22, 23, 79), (79, 23, 24, 81), (81, 24, 25, 83), (83, 25, 26, 85), (85, 26, 27, 87), (87, 27, 28, 89), (89, 28, 29, 91), (91, 29, 30, 93), (93, 30, 31, 95), (1, 0, 31, 30, 29, 28, 27, 26, 25, 24, 23, 22, 21, 20, 19, 18, 17, 16, 15, 14, 13, 12, 11, 10, 9, 8, 7, 6, 5, 4, 3, 2), (35, 1, 2, 37), (33, 0, 1, 35), (33, 35, 34, 32), (35, 37, 36, 34), (37, 39, 38, 36), (39, 41, 40, 38), (41, 43, 42, 40), (43, 45, 44, 42), (45, 47, 46, 44), (47, 49, 48, 46), (49, 51, 50, 48), (51, 53, 52, 50), (53, 55, 54, 52), (55, 57, 56, 54), (57, 59, 58, 56), (59, 61, 60, 58), (61, 63, 62, 60), (63, 65, 64, 62), (65, 67, 66, 64), (67, 69, 68, 66), (69, 71, 70, 68), (71, 73, 72, 70), (73, 75, 74, 72), (75, 77, 76, 74), (77, 79, 78, 76), (79, 81, 80, 78), (81, 83, 82, 80), (83, 85, 84, 82), (85, 87, 86, 84), (87, 89, 88, 86), (89, 91, 90, 88), (91, 93, 92, 90), (93, 95, 94, 92), (95, 33, 32, 94), (32, 34, 36, 38, 40, 42, 44, 46, 48, 50, 52, 54, 56, 58, 60, 62, 64, 66, 68, 70, 72, 74, 76, 78, 80, 82, 84, 86, 88, 90, 92, 94)])
me_cylinder_007.materials.append(mat_isaac)
me_cylinder_007.use_remesh_preserve_volume = False
me_cylinder_007.use_remesh_preserve_attributes = False
me_cylinder_007.use_mirror_vertex_groups = False
me_cylinder_007.update()

# ---- objects
ob_cylinder = bpy.data.objects.new('Cylinder', me_cylinder_001)
ob_sphere = bpy.data.objects.new('Sphere', me_sphere)
ob_camera = bpy.data.objects.new('Camera', cam_camera)
ob_glass = bpy.data.objects.new('Glass', me_plane_001)
ob_cylinder_001 = bpy.data.objects.new('Cylinder.001', me_cylinder_003)
ob_cylinder_003 = bpy.data.objects.new('Cylinder.003', me_cylinder_005)
ob_cylinder_002 = bpy.data.objects.new('Cylinder.002', me_cylinder_006)
ob_cylinder_004 = bpy.data.objects.new('Cylinder.004', me_cylinder_007)

# ---- transforms, parenting, visibility, modifiers, constraints
ob_cylinder.location = (0.0, 0.456, 1.118)
ob_cylinder.scale = (0.1526, 0.1526, 0.1526)
ob_cylinder.lineart.crease_threshold = 0.0
ob_sphere.location = (0.0, 0.456, 1.468)
ob_sphere.scale = (0.3125, 0.2767, 0.2767)
ob_sphere.lineart.crease_threshold = 0.0
ob_camera.location = (7.481, -6.508, 5.344)
ob_camera.rotation_euler = (1.109, 0.01082, 0.8149)
ob_camera.lock_rotations_4d = False
ob_camera.empty_display_type = 'ARROWS'
ob_camera.color = (0.0, 0.0, 0.0, 0.0)
ob_camera.display_type = 'WIRE'
ob_camera.lineart.crease_threshold = 0.0
ob_glass.location = (0.0, 0.0, 0.0)
ob_glass.hide_viewport = True
ob_glass.lineart.crease_threshold = 0.0
ob_cylinder_001.location = (-0.08819, 0.456, 1.013)
ob_cylinder_001.scale = (0.07197, 0.07197, 0.07197)
ob_cylinder_001.lineart.crease_threshold = 0.0
ob_cylinder_003.location = (-0.1542, 0.456, 1.16)
ob_cylinder_003.rotation_euler = (5.565e-08, 1.047, 0.0)
ob_cylinder_003.scale = (0.07197, 0.07197, 0.07197)
ob_cylinder_003.lineart.crease_threshold = 0.0
ob_cylinder_002.location = (0.08819, 0.456, 1.013)
ob_cylinder_002.scale = (0.07197, 0.07197, 0.07197)
ob_cylinder_002.lineart.crease_threshold = 0.0
ob_cylinder_004.location = (0.1542, 0.456, 1.16)
ob_cylinder_004.rotation_euler = (5.565e-08, 1.047, 3.142)
ob_cylinder_004.scale = (0.07197, 0.07197, 0.07197)
ob_cylinder_004.lineart.crease_threshold = 0.0

# ---- collection membership
col_collection_1.objects.link(ob_cylinder)
col_collection_1.objects.link(ob_sphere)
col_collection_1.objects.link(ob_camera)
col_collection_1.objects.link(ob_glass)
col_collection_1.objects.link(ob_cylinder_001)
col_collection_1.objects.link(ob_cylinder_003)
col_collection_1.objects.link(ob_cylinder_002)
col_collection_1.objects.link(ob_cylinder_004)

# ---- scene / render settings (as saved in the file)
scene.camera = ob_camera
scene.frame_start = 1; scene.frame_end = 250; scene.frame_set(1)
scene.render.engine = 'BLENDER_EEVEE_NEXT'
scene.render.resolution_percentage = 50
scene.render.dither_intensity = 0.0
scene.cycles.use_denoising = False
scene.cycles.samples = 10
scene.cycles.sampling_pattern = 'TABULATED_SOBOL'
scene.cycles.light_sampling_threshold = 0.0
scene.cycles.use_adaptive_sampling = False
scene.cycles.use_light_tree = False
scene.cycles.blur_glossy = 0.0
scene.cycles.pixel_filter_type = 'GAUSSIAN'
scene.cycles.sample_clamp_indirect = 0.0
scene.view_settings.view_transform = 'Standard'
bpy.context.view_layer.update()

# ---- added for rendering (the .blend has no usable light): sun
light_auto_sun = bpy.data.lights.new('AutoSun', 'SUN')
light_auto_sun.energy = 3.0
light_auto_sun.angle = 0.0523599
ob_auto_sun = bpy.data.objects.new('AutoSun', light_auto_sun)
scene.collection.objects.link(ob_auto_sun)
ob_auto_sun.rotation_euler = (0.872665, 0.174533, 0.523599)
bpy.context.view_layer.update()
